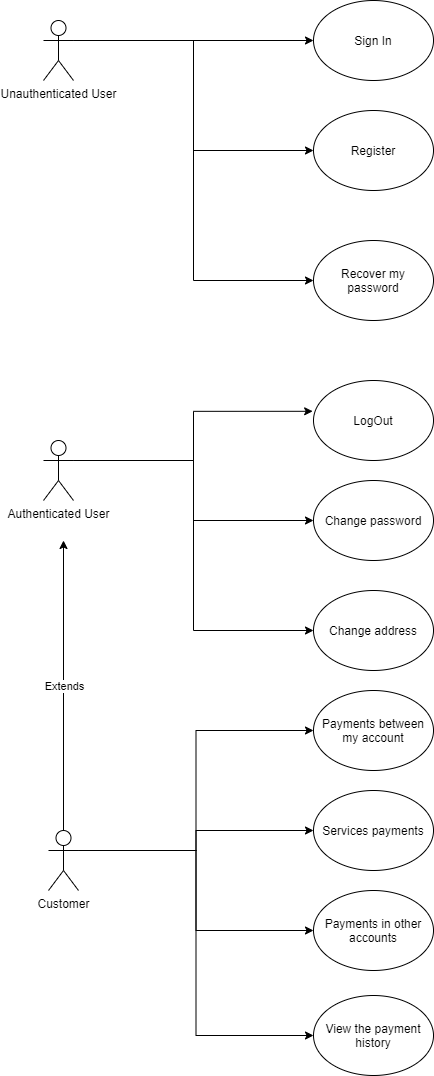

The diagram above was exported from draw.io. Its source (the exported page's mxGraphModel, read from the mxfile embedded in the PNG):
<mxGraphModel dx="2370" dy="1270" grid="1" gridSize="10" guides="1" tooltips="1" connect="1" arrows="1" fold="1" page="1" pageScale="1" pageWidth="827" pageHeight="583" math="0" shadow="0">
  <root>
    <mxCell id="0" />
    <mxCell id="1" parent="0" />
    <mxCell id="AoR1fEuioEgVUR8DizC7-6" style="edgeStyle=orthogonalEdgeStyle;rounded=0;orthogonalLoop=1;jettySize=auto;html=1;exitX=1;exitY=0.3333333333333333;exitDx=0;exitDy=0;exitPerimeter=0;" parent="1" source="AoR1fEuioEgVUR8DizC7-1" target="AoR1fEuioEgVUR8DizC7-3" edge="1">
      <mxGeometry relative="1" as="geometry" />
    </mxCell>
    <mxCell id="AoR1fEuioEgVUR8DizC7-37" style="edgeStyle=orthogonalEdgeStyle;rounded=0;orthogonalLoop=1;jettySize=auto;html=1;exitX=1;exitY=0.3333333333333333;exitDx=0;exitDy=0;exitPerimeter=0;entryX=0;entryY=0.5;entryDx=0;entryDy=0;" parent="1" source="AoR1fEuioEgVUR8DizC7-1" target="AoR1fEuioEgVUR8DizC7-36" edge="1">
      <mxGeometry relative="1" as="geometry" />
    </mxCell>
    <mxCell id="AoR1fEuioEgVUR8DizC7-39" style="edgeStyle=orthogonalEdgeStyle;rounded=0;orthogonalLoop=1;jettySize=auto;html=1;exitX=1;exitY=0.3333333333333333;exitDx=0;exitDy=0;exitPerimeter=0;entryX=0;entryY=0.5;entryDx=0;entryDy=0;" parent="1" source="AoR1fEuioEgVUR8DizC7-1" target="AoR1fEuioEgVUR8DizC7-38" edge="1">
      <mxGeometry relative="1" as="geometry" />
    </mxCell>
    <object label="Unauthenticated User" id="AoR1fEuioEgVUR8DizC7-1">
      <mxCell style="shape=umlActor;verticalLabelPosition=bottom;verticalAlign=top;html=1;outlineConnect=0;" parent="1" vertex="1">
        <mxGeometry x="80" y="70" width="30" height="60" as="geometry" />
      </mxCell>
    </object>
    <mxCell id="AoR1fEuioEgVUR8DizC7-3" value="Sign In" style="ellipse;whiteSpace=wrap;html=1;" parent="1" vertex="1">
      <mxGeometry x="350" y="50" width="120" height="80" as="geometry" />
    </mxCell>
    <mxCell id="AoR1fEuioEgVUR8DizC7-13" style="edgeStyle=orthogonalEdgeStyle;rounded=0;orthogonalLoop=1;jettySize=auto;html=1;exitX=1;exitY=0.3333333333333333;exitDx=0;exitDy=0;exitPerimeter=0;entryX=-0.007;entryY=0.385;entryDx=0;entryDy=0;entryPerimeter=0;" parent="1" source="AoR1fEuioEgVUR8DizC7-11" target="AoR1fEuioEgVUR8DizC7-12" edge="1">
      <mxGeometry relative="1" as="geometry" />
    </mxCell>
    <mxCell id="AoR1fEuioEgVUR8DizC7-15" style="edgeStyle=orthogonalEdgeStyle;rounded=0;orthogonalLoop=1;jettySize=auto;html=1;exitX=1;exitY=0.3333333333333333;exitDx=0;exitDy=0;exitPerimeter=0;" parent="1" source="AoR1fEuioEgVUR8DizC7-11" target="AoR1fEuioEgVUR8DizC7-14" edge="1">
      <mxGeometry relative="1" as="geometry" />
    </mxCell>
    <mxCell id="AoR1fEuioEgVUR8DizC7-18" style="edgeStyle=orthogonalEdgeStyle;rounded=0;orthogonalLoop=1;jettySize=auto;html=1;exitX=1;exitY=0.3333333333333333;exitDx=0;exitDy=0;exitPerimeter=0;entryX=0;entryY=0.5;entryDx=0;entryDy=0;" parent="1" source="AoR1fEuioEgVUR8DizC7-11" target="AoR1fEuioEgVUR8DizC7-16" edge="1">
      <mxGeometry relative="1" as="geometry" />
    </mxCell>
    <object label="Authenticated User" id="AoR1fEuioEgVUR8DizC7-11">
      <mxCell style="shape=umlActor;verticalLabelPosition=bottom;verticalAlign=top;html=1;outlineConnect=0;" parent="1" vertex="1">
        <mxGeometry x="80" y="490" width="30" height="60" as="geometry" />
      </mxCell>
    </object>
    <mxCell id="AoR1fEuioEgVUR8DizC7-12" value="LogOut" style="ellipse;whiteSpace=wrap;html=1;" parent="1" vertex="1">
      <mxGeometry x="350" y="430" width="120" height="80" as="geometry" />
    </mxCell>
    <mxCell id="AoR1fEuioEgVUR8DizC7-14" value="Change password" style="ellipse;whiteSpace=wrap;html=1;" parent="1" vertex="1">
      <mxGeometry x="350" y="530" width="120" height="80" as="geometry" />
    </mxCell>
    <mxCell id="AoR1fEuioEgVUR8DizC7-16" value="Change address" style="ellipse;whiteSpace=wrap;html=1;" parent="1" vertex="1">
      <mxGeometry x="350" y="640" width="120" height="80" as="geometry" />
    </mxCell>
    <mxCell id="AoR1fEuioEgVUR8DizC7-26" style="edgeStyle=orthogonalEdgeStyle;rounded=0;orthogonalLoop=1;jettySize=auto;html=1;entryX=0;entryY=0.5;entryDx=0;entryDy=0;exitX=1;exitY=0.3333333333333333;exitDx=0;exitDy=0;exitPerimeter=0;" parent="1" source="AoR1fEuioEgVUR8DizC7-19" target="AoR1fEuioEgVUR8DizC7-25" edge="1">
      <mxGeometry relative="1" as="geometry" />
    </mxCell>
    <mxCell id="AoR1fEuioEgVUR8DizC7-28" style="edgeStyle=orthogonalEdgeStyle;rounded=0;orthogonalLoop=1;jettySize=auto;html=1;exitX=1;exitY=0.3333333333333333;exitDx=0;exitDy=0;exitPerimeter=0;" parent="1" source="AoR1fEuioEgVUR8DizC7-19" target="AoR1fEuioEgVUR8DizC7-27" edge="1">
      <mxGeometry relative="1" as="geometry" />
    </mxCell>
    <mxCell id="AoR1fEuioEgVUR8DizC7-31" style="edgeStyle=orthogonalEdgeStyle;rounded=0;orthogonalLoop=1;jettySize=auto;html=1;exitX=1;exitY=0.3333333333333333;exitDx=0;exitDy=0;exitPerimeter=0;entryX=0;entryY=0.5;entryDx=0;entryDy=0;" parent="1" source="AoR1fEuioEgVUR8DizC7-19" target="AoR1fEuioEgVUR8DizC7-29" edge="1">
      <mxGeometry relative="1" as="geometry" />
    </mxCell>
    <mxCell id="AoR1fEuioEgVUR8DizC7-35" style="edgeStyle=orthogonalEdgeStyle;rounded=0;orthogonalLoop=1;jettySize=auto;html=1;exitX=1;exitY=0.3333333333333333;exitDx=0;exitDy=0;exitPerimeter=0;entryX=0;entryY=0.5;entryDx=0;entryDy=0;" parent="1" source="AoR1fEuioEgVUR8DizC7-19" target="AoR1fEuioEgVUR8DizC7-34" edge="1">
      <mxGeometry relative="1" as="geometry" />
    </mxCell>
    <mxCell id="AoR1fEuioEgVUR8DizC7-19" value="Customer" style="shape=umlActor;verticalLabelPosition=bottom;verticalAlign=top;html=1;outlineConnect=0;" parent="1" vertex="1">
      <mxGeometry x="85" y="880" width="30" height="60" as="geometry" />
    </mxCell>
    <mxCell id="AoR1fEuioEgVUR8DizC7-20" value="" style="endArrow=classic;html=1;exitX=0.5;exitY=0;exitDx=0;exitDy=0;exitPerimeter=0;" parent="1" source="AoR1fEuioEgVUR8DizC7-19" edge="1">
      <mxGeometry relative="1" as="geometry">
        <mxPoint x="45" y="830" as="sourcePoint" />
        <mxPoint x="100" y="590" as="targetPoint" />
      </mxGeometry>
    </mxCell>
    <mxCell id="AoR1fEuioEgVUR8DizC7-21" value="Extends" style="edgeLabel;resizable=0;html=1;align=center;verticalAlign=middle;" parent="AoR1fEuioEgVUR8DizC7-20" connectable="0" vertex="1">
      <mxGeometry relative="1" as="geometry" />
    </mxCell>
    <mxCell id="AoR1fEuioEgVUR8DizC7-25" value="Payments between my account" style="ellipse;whiteSpace=wrap;html=1;" parent="1" vertex="1">
      <mxGeometry x="350" y="740" width="120" height="80" as="geometry" />
    </mxCell>
    <mxCell id="AoR1fEuioEgVUR8DizC7-27" value="Services payments" style="ellipse;whiteSpace=wrap;html=1;" parent="1" vertex="1">
      <mxGeometry x="350" y="840" width="120" height="80" as="geometry" />
    </mxCell>
    <mxCell id="AoR1fEuioEgVUR8DizC7-29" value="Payments in other accounts" style="ellipse;whiteSpace=wrap;html=1;" parent="1" vertex="1">
      <mxGeometry x="350" y="940" width="120" height="80" as="geometry" />
    </mxCell>
    <mxCell id="AoR1fEuioEgVUR8DizC7-34" value="View the payment history" style="ellipse;whiteSpace=wrap;html=1;" parent="1" vertex="1">
      <mxGeometry x="350" y="1045" width="120" height="80" as="geometry" />
    </mxCell>
    <mxCell id="AoR1fEuioEgVUR8DizC7-36" value="Register" style="ellipse;whiteSpace=wrap;html=1;" parent="1" vertex="1">
      <mxGeometry x="350" y="160" width="120" height="80" as="geometry" />
    </mxCell>
    <mxCell id="AoR1fEuioEgVUR8DizC7-38" value="Recover my password" style="ellipse;whiteSpace=wrap;html=1;" parent="1" vertex="1">
      <mxGeometry x="350" y="290" width="120" height="80" as="geometry" />
    </mxCell>
  </root>
</mxGraphModel>